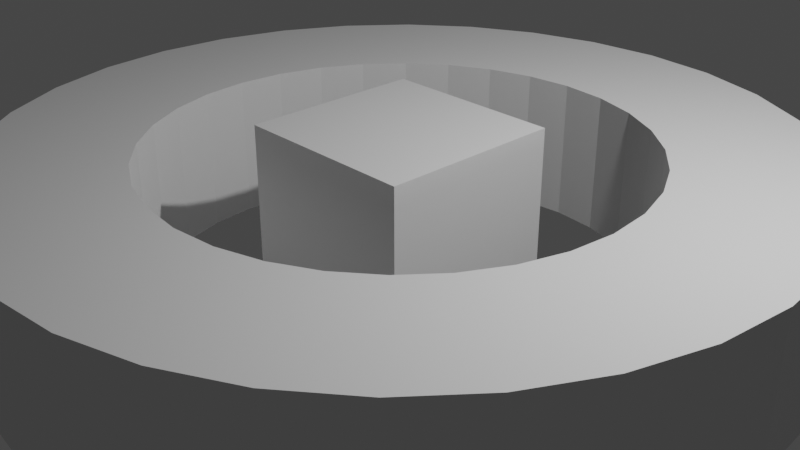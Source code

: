 # Source: BolleV2.blend  (saved by Blender 3.0.42; exported with 4.5.12 LTS)
import bpy
from mathutils import Matrix  # noqa: F401  (used for matrix-valued properties, if any)

bpy.ops.wm.read_factory_settings(use_empty=True)
scene = bpy.context.scene
scene.name = 'Scene'

# ---- collections
col_collection = bpy.data.collections.new('Collection'); scene.collection.children.link(col_collection)

# ---- world
world_world = bpy.data.worlds.new('World'); scene.world = world_world
world_world.use_nodes = True; world_world.node_tree.nodes.clear()
_N = world_world.node_tree.nodes; _L = world_world.node_tree.links
n0 = _N.new('ShaderNodeOutputWorld'); n0.name = 'World Output'; n0.location = (300, 300)
n1 = _N.new('ShaderNodeBackground'); n1.name = 'Background'; n1.location = (10, 300)
n1.inputs[0].default_value = (0.05088, 0.05088, 0.05088, 1.0)
_L.new(n1.outputs[0], n0.inputs[0])
n0.is_active_output = True
world_world.color = (0.05088, 0.05088, 0.05088)
world_world.use_sun_shadow = False
world_world.sun_shadow_jitter_overblur = 0.0

# ---- cameras
cam_camera = bpy.data.cameras.new('Camera')
cam_camera.clip_end = 100.0
cam_camera.ortho_scale = 7.314

# ---- lights
light_light = bpy.data.lights.new('Light', 'POINT')
light_light.transmission_factor = 0.0
light_light.energy = 1000.0
light_light.shadow_soft_size = 0.1
light_light.shadow_maximum_resolution = 0.006
light_light.use_absolute_resolution = True

# ---- meshes
me_cylinder = bpy.data.meshes.new('Cylinder')
me_cylinder.from_pydata([(-4.886e-08, 0.6161, -1.0), (-4.886e-08, 0.6161, 1.0), (0.1202, 0.6043, -1.0), (0.1202, 0.6043, 1.0), (0.2358, 0.5692, -1.0), (0.2358, 0.5692, 1.0), (0.3423, 0.5123, -1.0), (0.3423, 0.5123, 1.0), (0.4357, 0.4357, -1.0), (0.4357, 0.4357, 1.0), (0.5123, 0.3423, -1.0), (0.5123, 0.3423, 1.0), (0.5692, 0.2358, -1.0), (0.5692, 0.2358, 1.0), (0.6043, 0.1202, -1.0), (0.6043, 0.1202, 1.0), (0.6161, -3.222e-08, -1.0), (0.6161, -3.222e-08, 1.0), (0.6043, -0.1202, -1.0), (0.6043, -0.1202, 1.0), (0.5692, -0.2358, -1.0), (0.5692, -0.2358, 1.0), (0.5123, -0.3423, -1.0), (0.5123, -0.3423, 1.0), (0.4357, -0.4357, -1.0), (0.4357, -0.4357, 1.0), (0.3423, -0.5123, -1.0), (0.3423, -0.5123, 1.0), (0.2358, -0.5692, -1.0), (0.2358, -0.5692, 1.0), (0.1202, -0.6043, -1.0), (0.1202, -0.6043, 1.0), (-6.443e-08, -0.6161, -1.0), (-6.443e-08, -0.6161, 1.0), (-0.1202, -0.6043, -1.0), (-0.1202, -0.6043, 1.0), (-0.2358, -0.5692, -1.0), (-0.2358, -0.5692, 1.0), (-0.3423, -0.5123, -1.0), (-0.3423, -0.5123, 1.0), (-0.4357, -0.4357, -1.0), (-0.4357, -0.4357, 1.0), (-0.5123, -0.3423, -1.0), (-0.5123, -0.3423, 1.0), (-0.5692, -0.2358, -1.0), (-0.5692, -0.2358, 1.0), (-0.6043, -0.1202, -1.0), (-0.6043, -0.1202, 1.0), (-0.6161, 1.192e-08, -1.0), (-0.6161, 1.192e-08, 1.0), (-0.6043, 0.1202, -1.0), (-0.6043, 0.1202, 1.0), (-0.5692, 0.2358, -1.0), (-0.5692, 0.2358, 1.0), (-0.5123, 0.3423, -1.0), (-0.5123, 0.3423, 1.0), (-0.4357, 0.4357, -1.0), (-0.4357, 0.4357, 1.0), (-0.3423, 0.5123, -1.0), (-0.3423, 0.5123, 1.0), (-0.2358, 0.5692, -1.0), (-0.2358, 0.5692, 1.0), (-0.1202, 0.6043, -1.0), (-0.1202, 0.6043, 1.0), (0.0, 1.0, -1.0), (0.1951, 0.9808, -1.0), (0.1951, 0.9808, 1.0), (0.0, 1.0, 1.0), (0.3827, 0.9239, -1.0), (0.3827, 0.9239, 1.0), (0.5556, 0.8315, -1.0), (0.5556, 0.8315, 1.0), (0.7071, 0.7071, -1.0), (0.7071, 0.7071, 1.0), (0.8315, 0.5556, -1.0), (0.8315, 0.5556, 1.0), (0.9239, 0.3827, -1.0), (0.9239, 0.3827, 1.0), (0.9808, 0.1951, -1.0), (0.9808, 0.1951, 1.0), (1.0, -4.371e-08, -1.0), (1.0, -4.371e-08, 1.0), (0.9808, -0.1951, -1.0), (0.9808, -0.1951, 1.0), (0.9239, -0.3827, -1.0), (0.9239, -0.3827, 1.0), (0.8315, -0.5556, -1.0), (0.8315, -0.5556, 1.0), (0.7071, -0.7071, -1.0), (0.7071, -0.7071, 1.0), (0.5556, -0.8315, -1.0), (0.5556, -0.8315, 1.0), (0.3827, -0.9239, -1.0), (0.3827, -0.9239, 1.0), (0.1951, -0.9808, -1.0), (0.1951, -0.9808, 1.0), (-8.742e-08, -1.0, -1.0), (-8.742e-08, -1.0, 1.0), (-0.1951, -0.9808, -1.0), (-0.1951, -0.9808, 1.0), (-0.3827, -0.9239, -1.0), (-0.3827, -0.9239, 1.0), (-0.5556, -0.8315, -1.0), (-0.5556, -0.8315, 1.0), (-0.7071, -0.7071, -1.0), (-0.7071, -0.7071, 1.0), (-0.8315, -0.5556, -1.0), (-0.8315, -0.5556, 1.0), (-0.9239, -0.3827, -1.0), (-0.9239, -0.3827, 1.0), (-0.9808, -0.1951, -1.0), (-0.9808, -0.1951, 1.0), (-1.0, 1.192e-08, -1.0), (-1.0, 1.192e-08, 1.0), (-0.9808, 0.1951, -1.0), (-0.9808, 0.1951, 1.0), (-0.9239, 0.3827, -1.0), (-0.9239, 0.3827, 1.0), (-0.8315, 0.5556, -1.0), (-0.8315, 0.5556, 1.0), (-0.7071, 0.7071, -1.0), (-0.7071, 0.7071, 1.0), (-0.5556, 0.8315, -1.0), (-0.5556, 0.8315, 1.0), (-0.3827, 0.9239, -1.0), (-0.3827, 0.9239, 1.0), (-0.1951, 0.9808, -1.0), (-0.1951, 0.9808, 1.0)], [], [(64, 67, 66, 65), (65, 66, 69, 68), (68, 69, 71, 70), (70, 71, 73, 72), (72, 73, 75, 74), (74, 75, 77, 76), (76, 77, 79, 78), (78, 79, 81, 80), (80, 81, 83, 82), (82, 83, 85, 84), (84, 85, 87, 86), (86, 87, 89, 88), (88, 89, 91, 90), (90, 91, 93, 92), (92, 93, 95, 94), (94, 95, 97, 96), (96, 97, 99, 98), (98, 99, 101, 100), (100, 101, 103, 102), (102, 103, 105, 104), (104, 105, 107, 106), (106, 107, 109, 108), (108, 109, 111, 110), (110, 111, 113, 112), (112, 113, 115, 114), (114, 115, 117, 116), (116, 117, 119, 118), (118, 119, 121, 120), (120, 121, 123, 122), (122, 123, 125, 124), (124, 125, 127, 126), (126, 127, 67, 64), (2, 0, 64, 65), (1, 3, 66, 67), (4, 2, 65, 68), (3, 5, 69, 66), (6, 4, 68, 70), (5, 7, 71, 69), (8, 6, 70, 72), (7, 9, 73, 71), (10, 8, 72, 74), (9, 11, 75, 73), (12, 10, 74, 76), (11, 13, 77, 75), (14, 12, 76, 78), (13, 15, 79, 77), (16, 14, 78, 80), (15, 17, 81, 79), (18, 16, 80, 82), (17, 19, 83, 81), (20, 18, 82, 84), (19, 21, 85, 83), (22, 20, 84, 86), (21, 23, 87, 85), (24, 22, 86, 88), (23, 25, 89, 87), (26, 24, 88, 90), (25, 27, 91, 89), (28, 26, 90, 92), (27, 29, 93, 91), (30, 28, 92, 94), (29, 31, 95, 93), (32, 30, 94, 96), (31, 33, 97, 95), (34, 32, 96, 98), (33, 35, 99, 97), (36, 34, 98, 100), (35, 37, 101, 99), (38, 36, 100, 102), (37, 39, 103, 101), (40, 38, 102, 104), (39, 41, 105, 103), (42, 40, 104, 106), (41, 43, 107, 105), (44, 42, 106, 108), (43, 45, 109, 107), (46, 44, 108, 110), (45, 47, 111, 109), (48, 46, 110, 112), (47, 49, 113, 111), (50, 48, 112, 114), (49, 51, 115, 113), (52, 50, 114, 116), (51, 53, 117, 115), (54, 52, 116, 118), (53, 55, 119, 117), (56, 54, 118, 120), (55, 57, 121, 119), (58, 56, 120, 122), (57, 59, 123, 121), (60, 58, 122, 124), (59, 61, 125, 123), (62, 60, 124, 126), (61, 63, 127, 125), (0, 62, 126, 64), (63, 1, 67, 127), (1, 63, 62, 0), (63, 61, 60, 62), (61, 59, 58, 60), (59, 57, 56, 58), (57, 55, 54, 56), (55, 53, 52, 54), (53, 51, 50, 52), (51, 49, 48, 50), (49, 47, 46, 48), (47, 45, 44, 46), (45, 43, 42, 44), (43, 41, 40, 42), (41, 39, 38, 40), (39, 37, 36, 38), (37, 35, 34, 36), (35, 33, 32, 34), (33, 31, 30, 32), (31, 29, 28, 30), (29, 27, 26, 28), (27, 25, 24, 26), (25, 23, 22, 24), (23, 21, 20, 22), (21, 19, 18, 20), (19, 17, 16, 18), (17, 15, 14, 16), (15, 13, 12, 14), (13, 11, 10, 12), (11, 9, 8, 10), (9, 7, 6, 8), (7, 5, 4, 6), (5, 3, 2, 4), (3, 1, 0, 2)])
_uv = me_cylinder.uv_layers.new(name='UVMap')
_uv.uv.foreach_set('vector', [1.0, 0.5, 1.0, 1.0, 0.9688, 1.0, 0.9688, 0.5, 0.9688, 0.5, 0.9688, 1.0, 0.9375, 1.0, 0.9375, 0.5, 0.9375, 0.5, 0.9375, 1.0, 0.9062, 1.0, 0.9062, 0.5, 0.9062, 0.5, 0.9062, 1.0, 0.875, 1.0, 0.875, 0.5, 0.875, 0.5, 0.875, 1.0, 0.8438, 1.0, 0.8438, 0.5, 0.8438, 0.5, 0.8438, 1.0, 0.8125, 1.0, 0.8125, 0.5, 0.8125, 0.5, 0.8125, 1.0, 0.7812, 1.0, 0.7812, 0.5, 0.7812, 0.5, 0.7812, 1.0, 0.75, 1.0, 0.75, 0.5, 0.75, 0.5, 0.75, 1.0, 0.7188, 1.0, 0.7188, 0.5, 0.7188, 0.5, 0.7188, 1.0, 0.6875, 1.0, 0.6875, 0.5, 0.6875, 0.5, 0.6875, 1.0, 0.6562, 1.0, 0.6562, 0.5, 0.6562, 0.5, 0.6562, 1.0, 0.625, 1.0, 0.625, 0.5, 0.625, 0.5, 0.625, 1.0, 0.5938, 1.0, 0.5938, 0.5, 0.5938, 0.5, 0.5938, 1.0, 0.5625, 1.0, 0.5625, 0.5, 0.5625, 0.5, 0.5625, 1.0, 0.5312, 1.0, 0.5312, 0.5, 0.5312, 0.5, 0.5312, 1.0, 0.5, 1.0, 0.5, 0.5, 0.5, 0.5, 0.5, 1.0, 0.4688, 1.0, 0.4688, 0.5, 0.4688, 0.5, 0.4688, 1.0, 0.4375, 1.0, 0.4375, 0.5, 0.4375, 0.5, 0.4375, 1.0, 0.4062, 1.0, 0.4062, 0.5, 0.4062, 0.5, 0.4062, 1.0, 0.375, 1.0, 0.375, 0.5, 0.375, 0.5, 0.375, 1.0, 0.3438, 1.0, 0.3438, 0.5, 0.3438, 0.5, 0.3438, 1.0, 0.3125, 1.0, 0.3125, 0.5, 0.3125, 0.5, 0.3125, 1.0, 0.2812, 1.0, 0.2812, 0.5, 0.2812, 0.5, 0.2812, 1.0, 0.25, 1.0, 0.25, 0.5, 0.25, 0.5, 0.25, 1.0, 0.2188, 1.0, 0.2188, 0.5, 0.2188, 0.5, 0.2188, 1.0, 0.1875, 1.0, 0.1875, 0.5, 0.1875, 0.5, 0.1875, 1.0, 0.1562, 1.0, 0.1562, 0.5, 0.1562, 0.5, 0.1562, 1.0, 0.125, 1.0, 0.125, 0.5, 0.125, 0.5, 0.125, 1.0, 0.09375, 1.0, 0.09375, 0.5, 0.09375, 0.5, 0.09375, 1.0, 0.0625, 1.0, 0.0625, 0.5, 0.0625, 0.5, 0.0625, 1.0, 0.03125, 1.0, 0.03125, 0.5, 0.03125, 0.5, 0.03125, 1.0, 0.0, 1.0, 0.0, 0.5, 0.7788, 0.395, 0.75, 0.3979, 0.75, 0.49, 0.7968, 0.4854, 0.25, 0.3979, 0.2788, 0.395, 0.2968, 0.4854, 0.25, 0.49, 0.8066, 0.3866, 0.7788, 0.395, 0.7968, 0.4854, 0.8418, 0.4717, 0.2788, 0.395, 0.3066, 0.3866, 0.3418, 0.4717, 0.2968, 0.4854, 0.8322, 0.373, 0.8066, 0.3866, 0.8418, 0.4717, 0.8833, 0.4496, 0.3066, 0.3866, 0.3322, 0.373, 0.3833, 0.4496, 0.3418, 0.4717, 0.8546, 0.3546, 0.8322, 0.373, 0.8833, 0.4496, 0.9197, 0.4197, 0.3322, 0.373, 0.3546, 0.3546, 0.4197, 0.4197, 0.3833, 0.4496, 0.873, 0.3322, 0.8546, 0.3546, 0.9197, 0.4197, 0.9496, 0.3833, 0.3546, 0.3546, 0.373, 0.3322, 0.4496, 0.3833, 0.4197, 0.4197, 0.8866, 0.3066, 0.873, 0.3322, 0.9496, 0.3833, 0.9717, 0.3418, 0.373, 0.3322, 0.3866, 0.3066, 0.4717, 0.3418, 0.4496, 0.3833, 0.895, 0.2788, 0.8866, 0.3066, 0.9717, 0.3418, 0.9854, 0.2968, 0.3866, 0.3066, 0.395, 0.2788, 0.4854, 0.2968, 0.4717, 0.3418, 0.8979, 0.25, 0.895, 0.2788, 0.9854, 0.2968, 0.99, 0.25, 0.395, 0.2788, 0.3979, 0.25, 0.49, 0.25, 0.4854, 0.2968, 0.895, 0.2212, 0.8979, 0.25, 0.99, 0.25, 0.9854, 0.2032, 0.3979, 0.25, 0.395, 0.2212, 0.4854, 0.2032, 0.49, 0.25, 0.8866, 0.1934, 0.895, 0.2212, 0.9854, 0.2032, 0.9717, 0.1582, 0.395, 0.2212, 0.3866, 0.1934, 0.4717, 0.1582, 0.4854, 0.2032, 0.873, 0.1678, 0.8866, 0.1934, 0.9717, 0.1582, 0.9496, 0.1167, 0.3866, 0.1934, 0.373, 0.1678, 0.4496, 0.1167, 0.4717, 0.1582, 0.8546, 0.1454, 0.873, 0.1678, 0.9496, 0.1167, 0.9197, 0.08029, 0.373, 0.1678, 0.3546, 0.1454, 0.4197, 0.08029, 0.4496, 0.1167, 0.8322, 0.127, 0.8546, 0.1454, 0.9197, 0.08029, 0.8833, 0.05045, 0.3546, 0.1454, 0.3322, 0.127, 0.3833, 0.05045, 0.4197, 0.08029, 0.8066, 0.1134, 0.8322, 0.127, 0.8833, 0.05045, 0.8418, 0.02827, 0.3322, 0.127, 0.3066, 0.1134, 0.3418, 0.02827, 0.3833, 0.05045, 0.7788, 0.105, 0.8066, 0.1134, 0.8418, 0.02827, 0.7968, 0.01461, 0.3066, 0.1134, 0.2788, 0.105, 0.2968, 0.01461, 0.3418, 0.02827, 0.75, 0.1021, 0.7788, 0.105, 0.7968, 0.01461, 0.75, 0.01, 0.2788, 0.105, 0.25, 0.1021, 0.25, 0.01, 0.2968, 0.01461, 0.7212, 0.105, 0.75, 0.1021, 0.75, 0.01, 0.7032, 0.01461, 0.25, 0.1021, 0.2212, 0.105, 0.2032, 0.01461, 0.25, 0.01, 0.6934, 0.1134, 0.7212, 0.105, 0.7032, 0.01461, 0.6582, 0.02827, 0.2212, 0.105, 0.1934, 0.1134, 0.1582, 0.02827, 0.2032, 0.01461, 0.6678, 0.127, 0.6934, 0.1134, 0.6582, 0.02827, 0.6167, 0.05045, 0.1934, 0.1134, 0.1678, 0.127, 0.1167, 0.05045, 0.1582, 0.02827, 0.6454, 0.1454, 0.6678, 0.127, 0.6167, 0.05045, 0.5803, 0.08029, 0.1678, 0.127, 0.1454, 0.1454, 0.08029, 0.08029, 0.1167, 0.05045, 0.627, 0.1678, 0.6454, 0.1454, 0.5803, 0.08029, 0.5504, 0.1167, 0.1454, 0.1454, 0.127, 0.1678, 0.05045, 0.1167, 0.08029, 0.08029, 0.6134, 0.1934, 0.627, 0.1678, 0.5504, 0.1167, 0.5283, 0.1582, 0.127, 0.1678, 0.1134, 0.1934, 0.02827, 0.1582, 0.05045, 0.1167, 0.605, 0.2212, 0.6134, 0.1934, 0.5283, 0.1582, 0.5146, 0.2032, 0.1134, 0.1934, 0.105, 0.2212, 0.01461, 0.2032, 0.02827, 0.1582, 0.6021, 0.25, 0.605, 0.2212, 0.5146, 0.2032, 0.51, 0.25, 0.105, 0.2212, 0.1021, 0.25, 0.01, 0.25, 0.01461, 0.2032, 0.605, 0.2788, 0.6021, 0.25, 0.51, 0.25, 0.5146, 0.2968, 0.1021, 0.25, 0.105, 0.2788, 0.01461, 0.2968, 0.01, 0.25, 0.6134, 0.3066, 0.605, 0.2788, 0.5146, 0.2968, 0.5283, 0.3418, 0.105, 0.2788, 0.1134, 0.3066, 0.02827, 0.3418, 0.01461, 0.2968, 0.627, 0.3322, 0.6134, 0.3066, 0.5283, 0.3418, 0.5504, 0.3833, 0.1134, 0.3066, 0.127, 0.3322, 0.05045, 0.3833, 0.02827, 0.3418, 0.6454, 0.3546, 0.627, 0.3322, 0.5504, 0.3833, 0.5803, 0.4197, 0.127, 0.3322, 0.1454, 0.3546, 0.08029, 0.4197, 0.05045, 0.3833, 0.6678, 0.373, 0.6454, 0.3546, 0.5803, 0.4197, 0.6167, 0.4496, 0.1454, 0.3546, 0.1678, 0.373, 0.1167, 0.4496, 0.08029, 0.4197, 0.6934, 0.3866, 0.6678, 0.373, 0.6167, 0.4496, 0.6582, 0.4717, 0.1678, 0.373, 0.1934, 0.3866, 0.1582, 0.4717, 0.1167, 0.4496, 0.7212, 0.395, 0.6934, 0.3866, 0.6582, 0.4717, 0.7032, 0.4854, 0.1934, 0.3866, 0.2212, 0.395, 0.2032, 0.4854, 0.1582, 0.4717, 0.75, 0.3979, 0.7212, 0.395, 0.7032, 0.4854, 0.75, 0.49, 0.2212, 0.395, 0.25, 0.3979, 0.25, 0.49, 0.2032, 0.4854, 0.25, 0.3979, 0.2212, 0.395, 0.7212, 0.395, 0.75, 0.3979, 0.2212, 0.395, 0.1934, 0.3866, 0.6934, 0.3866, 0.7212, 0.395, 0.1934, 0.3866, 0.1678, 0.373, 0.6678, 0.373, 0.6934, 0.3866, 0.1678, 0.373, 0.1454, 0.3546, 0.6454, 0.3546, 0.6678, 0.373, 0.1454, 0.3546, 0.127, 0.3322, 0.627, 0.3322, 0.6454, 0.3546, 0.127, 0.3322, 0.1134, 0.3066, 0.6134, 0.3066, 0.627, 0.3322, 0.1134, 0.3066, 0.105, 0.2788, 0.605, 0.2788, 0.6134, 0.3066, 0.105, 0.2788, 0.1021, 0.25, 0.6021, 0.25, 0.605, 0.2788, 0.1021, 0.25, 0.105, 0.2212, 0.605, 0.2212, 0.6021, 0.25, 0.105, 0.2212, 0.1134, 0.1934, 0.6134, 0.1934, 0.605, 0.2212, 0.1134, 0.1934, 0.127, 0.1678, 0.627, 0.1678, 0.6134, 0.1934, 0.127, 0.1678, 0.1454, 0.1454, 0.6454, 0.1454, 0.627, 0.1678, 0.1454, 0.1454, 0.1678, 0.127, 0.6678, 0.127, 0.6454, 0.1454, 0.1678, 0.127, 0.1934, 0.1134, 0.6934, 0.1134, 0.6678, 0.127, 0.1934, 0.1134, 0.2212, 0.105, 0.7212, 0.105, 0.6934, 0.1134, 0.2212, 0.105, 0.25, 0.1021, 0.75, 0.1021, 0.7212, 0.105, 0.25, 0.1021, 0.2788, 0.105, 0.7788, 0.105, 0.75, 0.1021, 0.2788, 0.105, 0.3066, 0.1134, 0.8066, 0.1134, 0.7788, 0.105, 0.3066, 0.1134, 0.3322, 0.127, 0.8322, 0.127, 0.8066, 0.1134, 0.3322, 0.127, 0.3546, 0.1454, 0.8546, 0.1454, 0.8322, 0.127, 0.3546, 0.1454, 0.373, 0.1678, 0.873, 0.1678, 0.8546, 0.1454, 0.373, 0.1678, 0.3866, 0.1934, 0.8866, 0.1934, 0.873, 0.1678, 0.3866, 0.1934, 0.395, 0.2212, 0.895, 0.2212, 0.8866, 0.1934, 0.395, 0.2212, 0.3979, 0.25, 0.8979, 0.25, 0.895, 0.2212, 0.3979, 0.25, 0.395, 0.2788, 0.895, 0.2788, 0.8979, 0.25, 0.395, 0.2788, 0.3866, 0.3066, 0.8866, 0.3066, 0.895, 0.2788, 0.3866, 0.3066, 0.373, 0.3322, 0.873, 0.3322, 0.8866, 0.3066, 0.373, 0.3322, 0.3546, 0.3546, 0.8546, 0.3546, 0.873, 0.3322, 0.3546, 0.3546, 0.3322, 0.373, 0.8322, 0.373, 0.8546, 0.3546, 0.3322, 0.373, 0.3066, 0.3866, 0.8066, 0.3866, 0.8322, 0.373, 0.3066, 0.3866, 0.2788, 0.395, 0.7788, 0.395, 0.8066, 0.3866, 0.2788, 0.395, 0.25, 0.3979, 0.75, 0.3979, 0.7788, 0.395])
me_cylinder.use_remesh_fix_poles = True
me_cylinder.use_remesh_preserve_attributes = False
me_cylinder.update()
me_cube_001 = bpy.data.meshes.new('Cube.001')
me_cube_001.from_pydata([(-1.0, -1.0, -1.0), (-1.0, -1.0, 1.0), (-1.0, 1.0, -1.0), (-1.0, 1.0, 1.0), (1.0, -1.0, -1.0), (1.0, -1.0, 1.0), (1.0, 1.0, -1.0), (1.0, 1.0, 1.0)], [], [(0, 1, 3, 2), (2, 3, 7, 6), (6, 7, 5, 4), (4, 5, 1, 0), (2, 6, 4, 0), (7, 3, 1, 5)])
_uv = me_cube_001.uv_layers.new(name='UVMap')
_uv.uv.foreach_set('vector', [0.375, 0.0, 0.625, 0.0, 0.625, 0.25, 0.375, 0.25, 0.375, 0.25, 0.625, 0.25, 0.625, 0.5, 0.375, 0.5, 0.375, 0.5, 0.625, 0.5, 0.625, 0.75, 0.375, 0.75, 0.375, 0.75, 0.625, 0.75, 0.625, 1.0, 0.375, 1.0, 0.125, 0.5, 0.375, 0.5, 0.375, 0.75, 0.125, 0.75, 0.625, 0.5, 0.875, 0.5, 0.875, 0.75, 0.625, 0.75])
me_cube_001.use_remesh_fix_poles = True
me_cube_001.use_remesh_preserve_attributes = False
me_cube_001.update()

# ---- objects
ob_light = bpy.data.objects.new('Light', light_light)
ob_camera = bpy.data.objects.new('Camera', cam_camera)
ob_cylinder = bpy.data.objects.new('Cylinder', me_cylinder)
ob_cube = bpy.data.objects.new('Cube', me_cube_001)

# ---- transforms, parenting, visibility, modifiers, constraints
ob_light.location = (4.076, 1.005, 5.904)
ob_light.rotation_euler = (0.6503, 0.05522, 1.866)
ob_light.lock_rotations_4d = False
ob_light.empty_display_type = 'ARROWS'
ob_light.color = (0.0, 0.0, 0.0, 0.0)
ob_light.lineart.crease_threshold = 0.0
ob_camera.location = (7.359, -6.926, 4.958)
ob_camera.rotation_euler = (1.109, 0.0, 0.8149)
ob_camera.lock_rotations_4d = False
ob_camera.empty_display_type = 'ARROWS'
ob_camera.color = (0.0, 0.0, 0.0, 0.0)
ob_camera.display_type = 'WIRE'
ob_camera.lineart.crease_threshold = 0.0
ob_cylinder.location = (0.0, 0.0, 0.0)
ob_cylinder.scale = (4.216, 4.216, 0.7887)
ob_cube.location = (0.0, 0.0, 0.0)

# ---- collection membership
col_collection.objects.link(ob_light)
col_collection.objects.link(ob_camera)
col_collection.objects.link(ob_cylinder)
col_collection.objects.link(ob_cube)

# ---- scene / render settings (as saved in the file)
scene.camera = ob_camera
scene.frame_start = 1; scene.frame_end = 250; scene.frame_set(1)
scene.render.engine = 'BLENDER_EEVEE_NEXT'
scene.cycles.sampling_pattern = 'TABULATED_SOBOL'
scene.cycles.use_light_tree = False
scene.view_settings.view_transform = 'Filmic'
bpy.context.view_layer.update()
